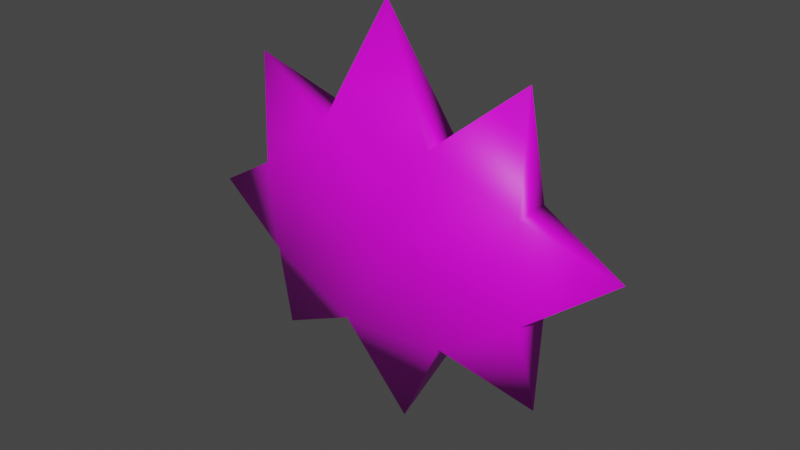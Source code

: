 # Source: Hits.blend  (saved by Blender 2.90.8; exported with 4.5.12 LTS)
import bpy
from mathutils import Matrix  # noqa: F401  (used for matrix-valued properties, if any)

bpy.ops.wm.read_factory_settings(use_empty=True)
scene = bpy.context.scene
scene.name = 'Scene'

# ---- images (referenced by path relative to the original .blend; pixels are not part of the script)
import os
ASSET_DIR = os.environ.get("B2B_ASSET_DIR", "")  # directory of the original .blend (textures are referenced by path, not embedded)
HERE = os.path.dirname(os.path.abspath(__file__))  # packed textures are extracted next to this script under _unpacked/

def load_image(name, relpath, width, height, colorspace="sRGB"):
    """Load a texture the original file referenced (path relative to the .blend, or extracted next to this script)."""
    p = next((c for c in (os.path.join(HERE, relpath), os.path.join(ASSET_DIR, relpath)) if relpath and os.path.exists(c)), "")
    if p:
        img = bpy.data.images.load(p, check_existing=True)
        img.name = name
    else:  # same state as the original file: an image datablock whose file is absent (Cycles renders it pink)
        img = bpy.data.images.new(name, width, height)
        img.source = "FILE"
        img.filepath = "//" + (relpath or name)
    img.colorspace_settings.name = colorspace
    return img
img_untitled = load_image('Untitled', '', 1024, 1024, 'sRGB')

# ---- materials (node trees are filled in below, after node groups)
mat_material_001 = bpy.data.materials.new('Material.001')
mat_material_001.use_transparent_shadow = False

# ---- material node trees
mat_material_001.use_nodes = True; mat_material_001.node_tree.nodes.clear()
_N = mat_material_001.node_tree.nodes; _L = mat_material_001.node_tree.links
n0 = _N.new('ShaderNodeBsdfPrincipled'); n0.name = 'Principled BSDF'; n0.location = (10, 300)
n0.distribution = 'GGX'
n0.subsurface_method = 'BURLEY'
n0.inputs[3].default_value = 1.45
n0.inputs[27].default_value = (0.0, 0.0, 0.0, 1.0)
n0.inputs[28].default_value = 1.0
n1 = _N.new('ShaderNodeOutputMaterial'); n1.name = 'Material Output'; n1.location = (300, 300)
n2 = _N.new('ShaderNodeTexImage'); n2.name = 'Image Texture'; n2.location = (-337, 145)
n2.image = img_untitled
_L.new(n0.outputs[0], n1.inputs[0])
_L.new(n2.outputs[0], n0.inputs[0])
n1.is_active_output = True

# ---- world
world_world = bpy.data.worlds.new('World'); scene.world = world_world
world_world.use_nodes = True; world_world.node_tree.nodes.clear()
_N = world_world.node_tree.nodes; _L = world_world.node_tree.links
n0 = _N.new('ShaderNodeOutputWorld'); n0.name = 'World Output'; n0.location = (300, 300)
n1 = _N.new('ShaderNodeBackground'); n1.name = 'Background'; n1.location = (10, 300)
n1.inputs[0].default_value = (0.05088, 0.05088, 0.05088, 1.0)
_L.new(n1.outputs[0], n0.inputs[0])
n0.is_active_output = True
world_world.color = (0.05088, 0.05088, 0.05088)
world_world.use_sun_shadow = False
world_world.sun_shadow_jitter_overblur = 0.0

# ---- meshes
me_cube_001 = bpy.data.meshes.new('Cube.001')
me_cube_001.from_pydata([(0.331, -0.1211, 2.149), (-0.05749, 4.341e-09, 2.897), (-0.4334, -0.1211, 2.125), (0.331, 0.1211, 2.149), (-0.4334, 0.1211, 2.125), (0.8862, -6.691e-08, 2.617), (0.9295, -0.1211, 1.92), (0.9295, 0.1211, 1.92), (1.508, -1.138e-07, 1.693), (0.9744, -0.1211, 1.29), (0.9744, 0.1211, 1.29), (1.02, -7.702e-08, 0.6927), (0.0171, -0.1211, 1.515), (0.4247, -0.1211, 0.9156), (0.4247, 0.1211, 0.9156), (0.07188, -5.427e-09, 0.2162), (-0.292, -0.1211, 0.8525), (-0.292, 0.1211, 0.8525), (-0.9086, 6.86e-08, 0.5257), (-0.8685, -0.1211, 1.145), (-0.8685, 0.1211, 1.145), (-1.438, 1.086e-07, 1.421), (-0.9291, -0.1211, 1.724), (-0.9291, 0.1211, 1.724), (-1.031, 7.787e-08, 2.393), (0.0171, 0.1211, 1.515)], [], [(0, 1, 2), (2, 1, 4), (4, 1, 3), (3, 1, 0), (0, 5, 3), (5, 6, 7), (6, 8, 7), (8, 9, 10), (9, 11, 10), (11, 13, 14), (13, 15, 14), (15, 16, 17), (16, 18, 17), (18, 19, 20), (19, 21, 20), (21, 22, 23), (22, 24, 23), (24, 2, 4), (5, 7, 3), (8, 10, 7), (11, 14, 10), (15, 17, 14), (18, 20, 17), (21, 23, 20), (24, 4, 23), (24, 22, 2), (21, 19, 22), (18, 16, 19), (15, 13, 16), (11, 9, 13), (8, 6, 9), (5, 0, 6), (10, 25, 7), (3, 25, 4), (14, 25, 10), (23, 25, 20), (17, 25, 14), (7, 25, 3), (4, 25, 23), (20, 25, 17), (0, 12, 6), (9, 12, 13), (16, 12, 19), (22, 12, 2), (6, 12, 9), (13, 12, 16), (2, 12, 0), (19, 12, 22)])
me_cube_001.polygons.foreach_set('use_smooth', [True] * 48)
_uv = me_cube_001.uv_layers.new(name='UVMap')
_uv.uv.foreach_set('vector', [0.2104, 0.4266, 0.02528, 0.4379, 0.1299, 0.2807, 0.5892, 0.06219, 0.4003, 0.06219, 0.5818, 0.009943, 0.8701, 0.6663, 0.9747, 0.8236, 0.7896, 0.8122, 0.9309, 0.189, 0.9831, 0.011, 0.9831, 0.1965, 0.9831, 0.1965, 0.9345, 0.3493, 0.9309, 0.189, 0.6908, 0.3684, 0.6908, 0.2142, 0.7428, 0.2232, 0.6908, 0.2142, 0.7399, 0.0853, 0.7428, 0.2232, 0.9898, 0.2584, 0.9898, 0.4064, 0.9379, 0.397, 0.9898, 0.4064, 0.9406, 0.5301, 0.9379, 0.397, 0.6238, 0.07035, 0.671, 0.2032, 0.6188, 0.2113, 0.671, 0.2032, 0.671, 0.3759, 0.6188, 0.2113, 0.6534, 0.06196, 0.8067, 0.0099, 0.8153, 0.06196, 0.8067, 0.0099, 0.961, 0.01115, 0.8153, 0.06196, 0.7793, 0.3487, 0.7788, 0.211, 0.8307, 0.2209, 0.7788, 0.211, 0.8307, 0.08046, 0.8307, 0.2209, 0.9016, 0.05565, 0.9049, 0.1872, 0.8529, 0.1779, 0.9049, 0.1872, 0.8529, 0.3278, 0.8529, 0.1779, 0.7269, 0.01612, 0.5892, 0.06219, 0.5818, 0.009943, 0.817, 0.9702, 0.6802, 0.8989, 0.7896, 0.8122, 0.572, 0.9845, 0.557, 0.8372, 0.6802, 0.8989, 0.4371, 0.7796, 0.5481, 0.6926, 0.557, 0.8372, 0.4541, 0.5477, 0.6159, 0.5513, 0.5481, 0.6926, 0.6218, 0.3971, 0.7348, 0.4758, 0.6159, 0.5513, 0.8511, 0.3972, 0.85, 0.5288, 0.7348, 0.4758, 0.9895, 0.5836, 0.8701, 0.6663, 0.85, 0.5288, 0.01051, 0.198, 0.15, 0.1432, 0.1299, 0.2807, 0.1489, 0.01154, 0.2652, 0.09016, 0.15, 0.1432, 0.3782, 0.01147, 0.3841, 0.1657, 0.2652, 0.09016, 0.5459, 0.1621, 0.4519, 0.307, 0.3841, 0.1657, 0.5629, 0.394, 0.443, 0.4516, 0.4519, 0.307, 0.428, 0.5989, 0.3198, 0.5133, 0.443, 0.4516, 0.183, 0.5846, 0.2104, 0.4266, 0.3198, 0.5133, 0.557, 0.8372, 0.7057, 0.6829, 0.6802, 0.8989, 0.7896, 0.8122, 0.7057, 0.6829, 0.8701, 0.6663, 0.5481, 0.6926, 0.7057, 0.6829, 0.557, 0.8372, 0.85, 0.5288, 0.7057, 0.6829, 0.7348, 0.4758, 0.6159, 0.5513, 0.7057, 0.6829, 0.5481, 0.6926, 0.6802, 0.8989, 0.7057, 0.6829, 0.7896, 0.8122, 0.8701, 0.6663, 0.7057, 0.6829, 0.85, 0.5288, 0.7348, 0.4758, 0.7057, 0.6829, 0.6159, 0.5513, 0.2104, 0.4266, 0.2943, 0.2973, 0.3198, 0.5133, 0.443, 0.4516, 0.2943, 0.2973, 0.4519, 0.307, 0.3841, 0.1657, 0.2943, 0.2973, 0.2652, 0.09016, 0.15, 0.1432, 0.2943, 0.2973, 0.1299, 0.2807, 0.3198, 0.5133, 0.2943, 0.2973, 0.443, 0.4516, 0.4519, 0.307, 0.2943, 0.2973, 0.3841, 0.1657, 0.1299, 0.2807, 0.2943, 0.2973, 0.2104, 0.4266, 0.2652, 0.09016, 0.2943, 0.2973, 0.15, 0.1432])
me_cube_001.materials.append(mat_material_001)
me_cube_001.use_remesh_fix_poles = True
me_cube_001.use_remesh_preserve_attributes = False
me_cube_001.use_mirror_vertex_groups = False
me_cube_001.update()

# ---- objects
ob_cube = bpy.data.objects.new('Cube', me_cube_001)

# ---- transforms, parenting, visibility, modifiers, constraints
ob_cube.location = (0.0, 0.0, 0.0)
ob_cube.lineart.crease_threshold = 0.0

# ---- collection membership
scene.collection.objects.link(ob_cube)

# ---- scene / render settings (as saved in the file)
scene.frame_start = 1; scene.frame_end = 250; scene.frame_set(1)
scene.render.engine = 'BLENDER_EEVEE_NEXT'
scene.cycles.use_denoising = False
scene.cycles.samples = 128
scene.cycles.sampling_pattern = 'TABULATED_SOBOL'
scene.cycles.use_adaptive_sampling = False
scene.cycles.use_light_tree = False
scene.view_settings.view_transform = 'Filmic'
bpy.context.view_layer.update()

# ---- added for rendering (the .blend has no active camera and no usable light): camera, sun
cam_auto = bpy.data.cameras.new('AutoCamera')
cam_auto.lens = 50.0
cam_auto.sensor_width = 36.0
cam_auto.clip_end = 1000.0
ob_auto_camera = bpy.data.objects.new('AutoCamera', cam_auto)
scene.collection.objects.link(ob_auto_camera)
ob_auto_camera.location = (3.72644, -4.42989, 4.5097)
ob_auto_camera.rotation_euler = (1.09748, -7.21219e-08, 0.694738)
scene.camera = ob_auto_camera
light_auto_sun = bpy.data.lights.new('AutoSun', 'SUN')
light_auto_sun.energy = 3.0
light_auto_sun.angle = 0.0523599
ob_auto_sun = bpy.data.objects.new('AutoSun', light_auto_sun)
scene.collection.objects.link(ob_auto_sun)
ob_auto_sun.rotation_euler = (0.872665, 0.174533, 0.523599)
bpy.context.view_layer.update()
